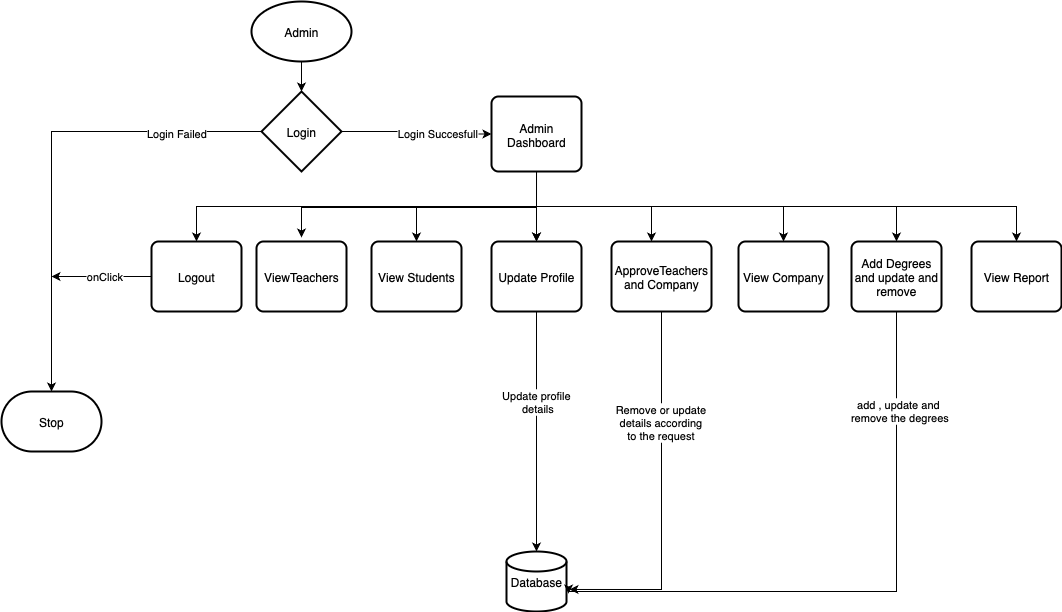

The diagram above was exported from draw.io. Its source (the exported page's mxGraphModel, read from the mxfile embedded in the PNG):
<mxGraphModel dx="1803" dy="1920" grid="1" gridSize="10" guides="1" tooltips="1" connect="1" arrows="1" fold="1" page="1" pageScale="1" pageWidth="827" pageHeight="1169" math="0" shadow="0">
  <root>
    <mxCell id="0" />
    <mxCell id="1" parent="0" />
    <mxCell id="p8o998uKJVXzhy0taBrC-4" value="" style="edgeStyle=orthogonalEdgeStyle;rounded=0;orthogonalLoop=1;jettySize=auto;html=1;" edge="1" parent="1" source="p8o998uKJVXzhy0taBrC-2" target="p8o998uKJVXzhy0taBrC-3">
      <mxGeometry relative="1" as="geometry" />
    </mxCell>
    <mxCell id="p8o998uKJVXzhy0taBrC-2" value="Admin" style="strokeWidth=2;html=1;shape=mxgraph.flowchart.start_1;whiteSpace=wrap;" vertex="1" parent="1">
      <mxGeometry x="250" width="100" height="60" as="geometry" />
    </mxCell>
    <mxCell id="p8o998uKJVXzhy0taBrC-13" style="edgeStyle=orthogonalEdgeStyle;rounded=0;orthogonalLoop=1;jettySize=auto;html=1;" edge="1" parent="1" source="p8o998uKJVXzhy0taBrC-3" target="p8o998uKJVXzhy0taBrC-12">
      <mxGeometry relative="1" as="geometry" />
    </mxCell>
    <mxCell id="p8o998uKJVXzhy0taBrC-14" value="Login Succesfull" style="edgeLabel;html=1;align=center;verticalAlign=middle;resizable=0;points=[];" vertex="1" connectable="0" parent="p8o998uKJVXzhy0taBrC-13">
      <mxGeometry x="0.28" y="1" relative="1" as="geometry">
        <mxPoint as="offset" />
      </mxGeometry>
    </mxCell>
    <mxCell id="p8o998uKJVXzhy0taBrC-3" value="Login" style="rhombus;whiteSpace=wrap;html=1;strokeWidth=2;" vertex="1" parent="1">
      <mxGeometry x="260" y="90" width="80" height="80" as="geometry" />
    </mxCell>
    <mxCell id="p8o998uKJVXzhy0taBrC-5" value="Stop" style="strokeWidth=2;html=1;shape=mxgraph.flowchart.terminator;whiteSpace=wrap;" vertex="1" parent="1">
      <mxGeometry y="390" width="100" height="60" as="geometry" />
    </mxCell>
    <mxCell id="p8o998uKJVXzhy0taBrC-6" style="edgeStyle=orthogonalEdgeStyle;rounded=0;orthogonalLoop=1;jettySize=auto;html=1;entryX=0.5;entryY=0;entryDx=0;entryDy=0;entryPerimeter=0;" edge="1" parent="1" source="p8o998uKJVXzhy0taBrC-3" target="p8o998uKJVXzhy0taBrC-5">
      <mxGeometry relative="1" as="geometry" />
    </mxCell>
    <mxCell id="p8o998uKJVXzhy0taBrC-15" value="Login Failed" style="edgeLabel;html=1;align=center;verticalAlign=middle;resizable=0;points=[];" vertex="1" connectable="0" parent="p8o998uKJVXzhy0taBrC-6">
      <mxGeometry x="-0.6353" y="1" relative="1" as="geometry">
        <mxPoint as="offset" />
      </mxGeometry>
    </mxCell>
    <mxCell id="p8o998uKJVXzhy0taBrC-21" style="edgeStyle=orthogonalEdgeStyle;rounded=0;orthogonalLoop=1;jettySize=auto;html=1;" edge="1" parent="1" source="p8o998uKJVXzhy0taBrC-12" target="p8o998uKJVXzhy0taBrC-16">
      <mxGeometry relative="1" as="geometry" />
    </mxCell>
    <mxCell id="p8o998uKJVXzhy0taBrC-23" style="edgeStyle=orthogonalEdgeStyle;rounded=0;orthogonalLoop=1;jettySize=auto;html=1;exitX=0.5;exitY=1;exitDx=0;exitDy=0;entryX=0.5;entryY=0;entryDx=0;entryDy=0;" edge="1" parent="1" source="p8o998uKJVXzhy0taBrC-12" target="p8o998uKJVXzhy0taBrC-20">
      <mxGeometry relative="1" as="geometry" />
    </mxCell>
    <mxCell id="p8o998uKJVXzhy0taBrC-24" style="edgeStyle=orthogonalEdgeStyle;rounded=0;orthogonalLoop=1;jettySize=auto;html=1;exitX=0.5;exitY=1;exitDx=0;exitDy=0;entryX=0.5;entryY=0;entryDx=0;entryDy=0;" edge="1" parent="1" source="p8o998uKJVXzhy0taBrC-12" target="p8o998uKJVXzhy0taBrC-18">
      <mxGeometry relative="1" as="geometry" />
    </mxCell>
    <mxCell id="p8o998uKJVXzhy0taBrC-27" value="" style="edgeStyle=orthogonalEdgeStyle;rounded=0;orthogonalLoop=1;jettySize=auto;html=1;" edge="1" parent="1" source="p8o998uKJVXzhy0taBrC-12" target="p8o998uKJVXzhy0taBrC-16">
      <mxGeometry relative="1" as="geometry" />
    </mxCell>
    <mxCell id="p8o998uKJVXzhy0taBrC-33" style="edgeStyle=orthogonalEdgeStyle;rounded=0;orthogonalLoop=1;jettySize=auto;html=1;" edge="1" parent="1">
      <mxGeometry relative="1" as="geometry">
        <mxPoint x="535.0285714285715" y="166" as="sourcePoint" />
        <mxPoint x="300" y="236" as="targetPoint" />
        <Array as="points">
          <mxPoint x="535" y="206" />
          <mxPoint x="300" y="206" />
        </Array>
      </mxGeometry>
    </mxCell>
    <mxCell id="p8o998uKJVXzhy0taBrC-39" style="edgeStyle=orthogonalEdgeStyle;rounded=0;orthogonalLoop=1;jettySize=auto;html=1;entryX=0.5;entryY=0;entryDx=0;entryDy=0;exitX=0.5;exitY=1;exitDx=0;exitDy=0;" edge="1" parent="1" source="p8o998uKJVXzhy0taBrC-12" target="p8o998uKJVXzhy0taBrC-36">
      <mxGeometry relative="1" as="geometry" />
    </mxCell>
    <mxCell id="p8o998uKJVXzhy0taBrC-49" style="edgeStyle=orthogonalEdgeStyle;rounded=0;orthogonalLoop=1;jettySize=auto;html=1;entryX=0.5;entryY=0;entryDx=0;entryDy=0;exitX=0.5;exitY=1;exitDx=0;exitDy=0;" edge="1" parent="1" source="p8o998uKJVXzhy0taBrC-12" target="p8o998uKJVXzhy0taBrC-47">
      <mxGeometry relative="1" as="geometry" />
    </mxCell>
    <mxCell id="p8o998uKJVXzhy0taBrC-55" style="edgeStyle=orthogonalEdgeStyle;rounded=0;orthogonalLoop=1;jettySize=auto;html=1;entryX=0.5;entryY=0;entryDx=0;entryDy=0;exitX=0.5;exitY=1;exitDx=0;exitDy=0;" edge="1" parent="1" source="p8o998uKJVXzhy0taBrC-12" target="p8o998uKJVXzhy0taBrC-54">
      <mxGeometry relative="1" as="geometry" />
    </mxCell>
    <mxCell id="p8o998uKJVXzhy0taBrC-12" value="Admin Dashboard" style="rounded=1;whiteSpace=wrap;html=1;absoluteArcSize=1;arcSize=14;strokeWidth=2;" vertex="1" parent="1">
      <mxGeometry x="490" y="95" width="90" height="75" as="geometry" />
    </mxCell>
    <mxCell id="p8o998uKJVXzhy0taBrC-45" style="edgeStyle=orthogonalEdgeStyle;rounded=0;orthogonalLoop=1;jettySize=auto;html=1;" edge="1" parent="1" source="p8o998uKJVXzhy0taBrC-16" target="p8o998uKJVXzhy0taBrC-42">
      <mxGeometry relative="1" as="geometry" />
    </mxCell>
    <mxCell id="p8o998uKJVXzhy0taBrC-46" value="Update profile&amp;nbsp;&lt;div&gt;details&lt;/div&gt;" style="edgeLabel;html=1;align=center;verticalAlign=middle;resizable=0;points=[];" vertex="1" connectable="0" parent="p8o998uKJVXzhy0taBrC-45">
      <mxGeometry x="-0.2583" relative="1" as="geometry">
        <mxPoint as="offset" />
      </mxGeometry>
    </mxCell>
    <mxCell id="p8o998uKJVXzhy0taBrC-16" value="Update Profile" style="rounded=1;whiteSpace=wrap;html=1;absoluteArcSize=1;arcSize=14;strokeWidth=2;" vertex="1" parent="1">
      <mxGeometry x="490" y="240" width="90" height="70" as="geometry" />
    </mxCell>
    <mxCell id="p8o998uKJVXzhy0taBrC-17" value="ApproveTeachers and Company" style="rounded=1;whiteSpace=wrap;html=1;absoluteArcSize=1;arcSize=14;strokeWidth=2;" vertex="1" parent="1">
      <mxGeometry x="610" y="240" width="100" height="70" as="geometry" />
    </mxCell>
    <mxCell id="p8o998uKJVXzhy0taBrC-18" value="View Students" style="rounded=1;whiteSpace=wrap;html=1;absoluteArcSize=1;arcSize=14;strokeWidth=2;" vertex="1" parent="1">
      <mxGeometry x="370" y="240" width="90" height="70" as="geometry" />
    </mxCell>
    <mxCell id="p8o998uKJVXzhy0taBrC-19" value="ViewTeachers" style="rounded=1;whiteSpace=wrap;html=1;absoluteArcSize=1;arcSize=14;strokeWidth=2;" vertex="1" parent="1">
      <mxGeometry x="255" y="240" width="90" height="70" as="geometry" />
    </mxCell>
    <mxCell id="p8o998uKJVXzhy0taBrC-20" value="View Company" style="rounded=1;whiteSpace=wrap;html=1;absoluteArcSize=1;arcSize=14;strokeWidth=2;" vertex="1" parent="1">
      <mxGeometry x="737" y="240" width="90" height="70" as="geometry" />
    </mxCell>
    <mxCell id="p8o998uKJVXzhy0taBrC-22" style="edgeStyle=orthogonalEdgeStyle;rounded=0;orthogonalLoop=1;jettySize=auto;html=1;exitX=0.5;exitY=1;exitDx=0;exitDy=0;entryX=0.4;entryY=0;entryDx=0;entryDy=0;entryPerimeter=0;" edge="1" parent="1" source="p8o998uKJVXzhy0taBrC-12" target="p8o998uKJVXzhy0taBrC-17">
      <mxGeometry relative="1" as="geometry" />
    </mxCell>
    <mxCell id="p8o998uKJVXzhy0taBrC-40" style="edgeStyle=orthogonalEdgeStyle;rounded=0;orthogonalLoop=1;jettySize=auto;html=1;" edge="1" parent="1" source="p8o998uKJVXzhy0taBrC-36">
      <mxGeometry relative="1" as="geometry">
        <mxPoint x="50" y="275.0000000000002" as="targetPoint" />
      </mxGeometry>
    </mxCell>
    <mxCell id="p8o998uKJVXzhy0taBrC-41" value="onClick" style="edgeLabel;html=1;align=center;verticalAlign=middle;resizable=0;points=[];" vertex="1" connectable="0" parent="p8o998uKJVXzhy0taBrC-40">
      <mxGeometry x="-0.0481" y="-1" relative="1" as="geometry">
        <mxPoint as="offset" />
      </mxGeometry>
    </mxCell>
    <mxCell id="p8o998uKJVXzhy0taBrC-36" value="Logout" style="rounded=1;whiteSpace=wrap;html=1;absoluteArcSize=1;arcSize=14;strokeWidth=2;" vertex="1" parent="1">
      <mxGeometry x="150" y="240" width="90" height="70" as="geometry" />
    </mxCell>
    <mxCell id="p8o998uKJVXzhy0taBrC-42" value="Database" style="strokeWidth=2;html=1;shape=mxgraph.flowchart.database;whiteSpace=wrap;" vertex="1" parent="1">
      <mxGeometry x="505" y="550" width="60" height="60" as="geometry" />
    </mxCell>
    <mxCell id="p8o998uKJVXzhy0taBrC-43" style="edgeStyle=orthogonalEdgeStyle;rounded=0;orthogonalLoop=1;jettySize=auto;html=1;entryX=1.05;entryY=0.633;entryDx=0;entryDy=0;entryPerimeter=0;" edge="1" parent="1" source="p8o998uKJVXzhy0taBrC-17" target="p8o998uKJVXzhy0taBrC-42">
      <mxGeometry relative="1" as="geometry">
        <Array as="points">
          <mxPoint x="660" y="588" />
        </Array>
      </mxGeometry>
    </mxCell>
    <mxCell id="p8o998uKJVXzhy0taBrC-44" value="Remove or update&lt;div&gt;&amp;nbsp;details according&amp;nbsp;&lt;/div&gt;&lt;div&gt;to the request&lt;/div&gt;" style="edgeLabel;html=1;align=center;verticalAlign=middle;resizable=0;points=[];" vertex="1" connectable="0" parent="p8o998uKJVXzhy0taBrC-43">
      <mxGeometry x="-0.4074" y="-2" relative="1" as="geometry">
        <mxPoint as="offset" />
      </mxGeometry>
    </mxCell>
    <mxCell id="p8o998uKJVXzhy0taBrC-51" style="edgeStyle=orthogonalEdgeStyle;rounded=0;orthogonalLoop=1;jettySize=auto;html=1;entryX=1.033;entryY=0.7;entryDx=0;entryDy=0;entryPerimeter=0;" edge="1" parent="1" source="p8o998uKJVXzhy0taBrC-47" target="p8o998uKJVXzhy0taBrC-42">
      <mxGeometry relative="1" as="geometry">
        <mxPoint x="620" y="630" as="targetPoint" />
        <Array as="points">
          <mxPoint x="895" y="590" />
          <mxPoint x="567" y="590" />
        </Array>
      </mxGeometry>
    </mxCell>
    <mxCell id="p8o998uKJVXzhy0taBrC-52" value="add , update and&amp;nbsp;&lt;div&gt;remove the degrees&lt;/div&gt;" style="edgeLabel;html=1;align=center;verticalAlign=middle;resizable=0;points=[];" vertex="1" connectable="0" parent="p8o998uKJVXzhy0taBrC-51">
      <mxGeometry x="-0.6771" y="2" relative="1" as="geometry">
        <mxPoint as="offset" />
      </mxGeometry>
    </mxCell>
    <mxCell id="p8o998uKJVXzhy0taBrC-47" value="Add Degrees and update and remove" style="rounded=1;whiteSpace=wrap;html=1;absoluteArcSize=1;arcSize=14;strokeWidth=2;" vertex="1" parent="1">
      <mxGeometry x="850" y="240" width="90" height="70" as="geometry" />
    </mxCell>
    <mxCell id="p8o998uKJVXzhy0taBrC-54" value="View Report" style="rounded=1;whiteSpace=wrap;html=1;absoluteArcSize=1;arcSize=14;strokeWidth=2;" vertex="1" parent="1">
      <mxGeometry x="970" y="240" width="90" height="70" as="geometry" />
    </mxCell>
  </root>
</mxGraphModel>